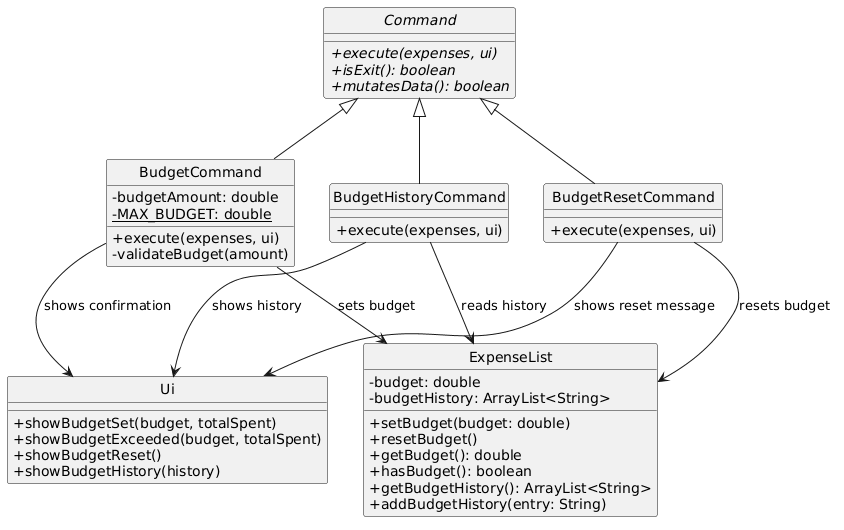

The diagram above was rendered by PlantUML. Its source (embedded in the PNG):
@startuml
!define BGCOLOR white
skinparam backgroundColor BGCOLOR
skinparam classAttributeIconSize 0
hide circle

abstract class Command {
    + {abstract} execute(expenses, ui)
    + {abstract} isExit(): boolean
    + {abstract} mutatesData(): boolean
}

class BudgetCommand {
    - budgetAmount: double
    - {static} MAX_BUDGET: double
    + execute(expenses, ui)
    - validateBudget(amount)
}

class BudgetResetCommand {
    + execute(expenses, ui)
}

class BudgetHistoryCommand {
    + execute(expenses, ui)
}

class ExpenseList {
    - budget: double
    - budgetHistory: ArrayList<String>
    + setBudget(budget: double)
    + resetBudget()
    + getBudget(): double
    + hasBudget(): boolean
    + getBudgetHistory(): ArrayList<String>
    + addBudgetHistory(entry: String)
}

class Ui {
    + showBudgetSet(budget, totalSpent)
    + showBudgetExceeded(budget, totalSpent)
    + showBudgetReset()
    + showBudgetHistory(history)
}

Command <|-- BudgetCommand
Command <|-- BudgetResetCommand
Command <|-- BudgetHistoryCommand

BudgetCommand --> ExpenseList : sets budget
BudgetCommand --> Ui : shows confirmation
BudgetResetCommand --> ExpenseList : resets budget
BudgetResetCommand --> Ui : shows reset message
BudgetHistoryCommand --> ExpenseList : reads history
BudgetHistoryCommand --> Ui : shows history
@enduml